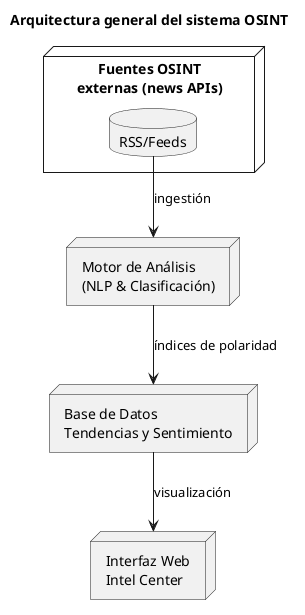

The diagram above was rendered by PlantUML. Its source (embedded in the PNG):
@startuml MonitorIntelCenter

title Arquitectura general del sistema OSINT

node "Fuentes OSINT\nexternas (news APIs)" {
    database "RSS/Feeds" as feeds
}

node "Motor de Análisis\n(NLP & Clasificación)" as NLP {
    feeds --> NLP: ingestión
}

node "Base de Datos\nTendencias y Sentimiento" as DB
NLP --> DB: índices de polaridad

node "Interfaz Web\nIntel Center" as UI
DB --> UI: visualización

@enduml